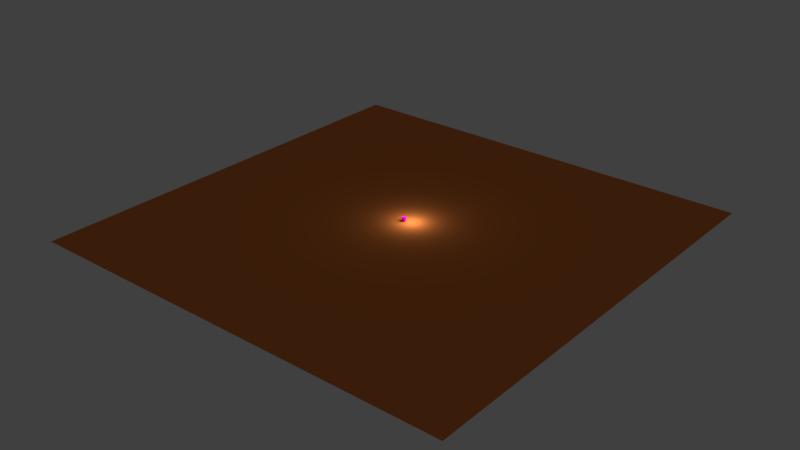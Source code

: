 # Source: woodenCup.blend  (saved by Blender 2.76.0; exported with 4.5.12 LTS)
import bpy
from mathutils import Matrix  # noqa: F401  (used for matrix-valued properties, if any)

bpy.ops.wm.read_factory_settings(use_empty=True)
scene = bpy.context.scene
scene.name = 'Scene'

# ---- collections
col_collection_1 = bpy.data.collections.new('Collection 1'); scene.collection.children.link(col_collection_1)

# ---- images (referenced by path relative to the original .blend; pixels are not part of the script)
import os
ASSET_DIR = os.environ.get("B2B_ASSET_DIR", "")  # directory of the original .blend (textures are referenced by path, not embedded)
HERE = os.path.dirname(os.path.abspath(__file__))  # packed textures are extracted next to this script under _unpacked/

def load_image(name, relpath, width, height, colorspace="sRGB"):
    """Load a texture the original file referenced (path relative to the .blend, or extracted next to this script)."""
    p = next((c for c in (os.path.join(HERE, relpath), os.path.join(ASSET_DIR, relpath)) if relpath and os.path.exists(c)), "")
    if p:
        img = bpy.data.images.load(p, check_existing=True)
        img.name = name
    else:  # same state as the original file: an image datablock whose file is absent (Cycles renders it pink)
        img = bpy.data.images.new(name, width, height)
        img.source = "FILE"
        img.filepath = "//" + (relpath or name)
    img.colorspace_settings.name = colorspace
    return img
img_woodencover_blender_jpg = load_image('woodencover.blender.jpg', 'woodencover.blender.jpg', 1024, 1024, 'sRGB')

# ---- materials (node trees are filled in below, after node groups)
mat_material_001 = bpy.data.materials.new('Material.001')
mat_material_001.alpha_threshold = 0.0
mat_material_001.roughness = 0.5
mat_material_002 = bpy.data.materials.new('Material.002')
mat_material_002.alpha_threshold = 0.0
mat_material_002.roughness = 0.5

# ---- material node trees
mat_material_001.use_nodes = True; mat_material_001.node_tree.nodes.clear()
_N = mat_material_001.node_tree.nodes; _L = mat_material_001.node_tree.links
n0 = _N.new('ShaderNodeOutputMaterial'); n0.name = 'Material Output'; n0.location = (300, 300)
n1 = _N.new('ShaderNodeBsdfDiffuse'); n1.name = 'Diffuse BSDF'; n1.location = (10, 300)
n1.inputs[0].default_value = (0.8, 0.2264, 0.05157, 1.0)
_L.new(n1.outputs[0], n0.inputs[0])
n0.is_active_output = True
mat_material_002.use_nodes = True; mat_material_002.node_tree.nodes.clear()
_N = mat_material_002.node_tree.nodes; _L = mat_material_002.node_tree.links
n0 = _N.new('ShaderNodeOutputMaterial'); n0.name = 'Material Output'; n0.location = (300, 300)
n1 = _N.new('ShaderNodeBsdfDiffuse'); n1.name = 'Diffuse BSDF'; n1.location = (10, 300)
n2 = _N.new('ShaderNodeTexImage'); n2.name = 'Image Texture'; n2.location = (-180, 300)
n2.width = 140
n2.image = img_woodencover_blender_jpg
_L.new(n1.outputs[0], n0.inputs[0])
_L.new(n2.outputs[0], n1.inputs[0])
n0.is_active_output = True

# ---- world
world_world = bpy.data.worlds.new('World'); scene.world = world_world
world_world.color = (0.05088, 0.05088, 0.05088)
world_world.use_sun_shadow = False
world_world.sun_shadow_jitter_overblur = 0.0
world_world.cycles.sampling_method = 'MANUAL'
world_world.cycles.sample_map_resolution = 256

# ---- cameras
cam_camera = bpy.data.cameras.new('Camera')
cam_camera.clip_end = 100.0
cam_camera.lens = 35.0
cam_camera.sensor_width = 32.0
cam_camera.sensor_height = 18.0
cam_camera.ortho_scale = 7.314
cam_camera.dof.focus_distance = 0.0

# ---- lights
light_lamp = bpy.data.lights.new('Lamp', 'POINT')
light_lamp.transmission_factor = 0.0
light_lamp.cutoff_distance = 30.0
light_lamp.energy = 3000.0
light_lamp.shadow_buffer_clip_start = 1.001
light_lamp.shadow_soft_size = 3.0
light_lamp.shadow_maximum_resolution = 0.006
light_lamp.use_absolute_resolution = True

# ---- meshes
me_plane = bpy.data.meshes.new('Plane')
me_plane.from_pydata([(-1.0, -1.0, 0.0), (1.0, -1.0, 0.0), (-1.0, 1.0, 0.0), (1.0, 1.0, 0.0)], [], [(0, 1, 3, 2)])
me_plane.materials.append(mat_material_001)
me_plane.use_remesh_preserve_volume = False
me_plane.use_remesh_preserve_attributes = False
me_plane.use_mirror_vertex_groups = False
me_plane.update()
me_sphere = bpy.data.meshes.new('Sphere')
me_sphere.from_pydata([(-0.9525, -0.008596, 0.4113), (-1.011, -0.008596, 0.2199), (-1.0, -1.039e-07, 7.55e-08), (-1.011, -0.008596, -0.1781), (-0.6773, -0.008596, -1.459), (-0.6106, -0.008596, -1.459), (-0.5208, -0.008596, -1.459), (-0.4114, -0.008596, -1.459), (-0.2865, -0.008596, -1.459), (-0.151, -0.008596, -1.459), (-0.9344, 0.1752, 0.4113), (-0.9913, 0.1866, 0.2199), (-1.011, 0.1904, 0.02094), (-0.9913, 0.1866, -0.1781), (-0.6645, 0.1216, -1.459), (-0.599, 0.1085, -1.459), (-0.511, 0.09102, -1.459), (-0.4036, 0.06967, -1.459), (-0.2812, 0.04531, -1.459), (-0.1483, 0.01889, -1.459), (-0.8808, 0.352, 0.4113), (-0.9344, 0.3742, 0.2199), (-0.9239, 0.3827, 7.55e-08), (-0.9061, 0.3753, -0.1951), (-0.6265, 0.2467, -1.459), (-0.5649, 0.2212, -1.459), (-0.4819, 0.1868, -1.459), (-0.3808, 0.1449, -1.459), (-0.2655, 0.09715, -1.459), (-0.1403, 0.04531, -1.459), (-0.7937, 0.5149, 0.4113), (-0.842, 0.5472, 0.2199), (-0.8583, 0.5581, 0.02094), (-0.8155, 0.5449, -0.1951), (-0.5649, 0.362, -1.459), (-0.5094, 0.325, -1.459), (-0.4347, 0.2751, -1.459), (-0.3437, 0.2143, -1.459), (-0.2399, 0.1449, -1.459), (-0.1273, 0.06967, -1.459), (-0.6533, 0.6533, 0.3827), (-0.7176, 0.6988, 0.2199), (-0.7071, 0.7071, 7.55e-08), (-0.7176, 0.6988, -0.1781), (-0.4819, 0.4631, -1.459), (-0.4347, 0.416, -1.459), (-0.3712, 0.3525, -1.459), (-0.2938, 0.2751, -1.459), (-0.2056, 0.1868, -1.459), (-0.1098, 0.09102, -1.459), (-0.5133, 0.7682, 0.3827), (-0.5449, 0.8155, 0.1951), (-0.5556, 0.8315, 7.55e-08), (-0.5449, 0.8155, -0.1951), (-0.3808, 0.5461, -1.459), (-0.3437, 0.4906, -1.459), (-0.2938, 0.416, -1.459), (-0.2331, 0.325, -1.459), (-0.1637, 0.2212, -1.459), (-0.08844, 0.1085, -1.459), (-0.3536, 0.8536, 0.3827), (-0.393, 0.9157, 0.2199), (-0.3827, 0.9239, 7.55e-08), (-0.393, 0.9157, -0.1781), (-0.2655, 0.6078, -1.459), (-0.2399, 0.5461, -1.459), (-0.2056, 0.4631, -1.459), (-0.1637, 0.362, -1.459), (-0.1159, 0.2467, -1.459), (-0.06408, 0.1216, -1.459), (-0.1802, 0.9061, 0.3827), (-0.1913, 0.9619, 0.1951), (-0.1951, 0.9808, 7.55e-08), (-0.2053, 0.9726, -0.1781), (-0.1403, 0.6457, -1.459), (-0.1273, 0.5803, -1.459), (-0.1098, 0.4922, -1.459), (-0.08844, 0.3849, -1.459), (-0.06408, 0.2624, -1.459), (-0.03765, 0.1296, -1.459), (0.0, 0.9239, 0.3827), (-0.01017, 0.9918, 0.2199), (-0.01017, 1.011, 0.02094), (-0.01017, 0.9918, -0.1781), (-0.01017, 0.6585, -1.459), (-0.01017, 0.5918, -1.459), (-0.01017, 0.502, -1.459), (-0.01017, 0.3926, -1.459), (-0.01017, 0.2677, -1.459), (-0.01017, 0.1323, -1.459), (0.1737, 0.9157, 0.4113), (0.1913, 0.9619, 0.1951), (0.1888, 0.9918, 0.02094), (0.1913, 0.9619, -0.1951), (0.12, 0.6457, -1.459), (0.107, 0.5803, -1.459), (0.08945, 0.4922, -1.459), (0.0681, 0.3849, -1.459), (0.04374, 0.2624, -1.459), (0.01731, 0.1296, -1.459), (0.3536, 0.8536, 0.3827), (0.3727, 0.9157, 0.2199), (0.3802, 0.9338, 0.02094), (0.3727, 0.9157, -0.1781), (0.2451, 0.6078, -1.459), (0.2196, 0.5461, -1.459), (0.1852, 0.4631, -1.459), (0.1434, 0.362, -1.459), (0.09558, 0.2467, -1.459), (0.04374, 0.1216, -1.459), (0.5134, 0.7749, 0.4113), (0.5449, 0.8155, 0.1951), (0.5556, 0.8315, 7.55e-08), (0.5456, 0.8232, -0.1781), (0.3605, 0.5461, -1.459), (0.3234, 0.4906, -1.459), (0.2735, 0.416, -1.459), (0.2127, 0.325, -1.459), (0.1434, 0.2212, -1.459), (0.0681, 0.1085, -1.459), (0.6562, 0.6578, 0.4113), (0.6935, 0.6935, 0.1951), (0.7071, 0.7071, 7.55e-08), (0.6935, 0.6935, -0.1951), (0.4616, 0.4631, -1.459), (0.4144, 0.416, -1.459), (0.3509, 0.3525, -1.459), (0.2735, 0.2751, -1.459), (0.1852, 0.1868, -1.459), (0.08945, 0.09102, -1.459), (0.7682, 0.5133, 0.3827), (0.8155, 0.5449, 0.1951), (0.8379, 0.5581, 0.02094), (0.8216, 0.5472, -0.1781), (0.5445, 0.362, -1.459), (0.4891, 0.325, -1.459), (0.4144, 0.2751, -1.459), (0.3234, 0.2143, -1.459), (0.2196, 0.1449, -1.459), (0.107, 0.06967, -1.459), (0.8605, 0.352, 0.4113), (0.9141, 0.3742, 0.2199), (0.9322, 0.3817, 0.02094), (0.9141, 0.3742, -0.1781), (0.6062, 0.2467, -1.459), (0.5445, 0.2212, -1.459), (0.4616, 0.1868, -1.459), (0.3605, 0.1449, -1.459), (0.2451, 0.09715, -1.459), (0.12, 0.04531, -1.459), (0.9141, 0.1752, 0.4113), (0.9619, 0.1913, 0.1951), (0.9808, 0.1951, 7.55e-08), (0.971, 0.1866, -0.1781), (0.6442, 0.1216, -1.459), (0.5787, 0.1085, -1.459), (0.4906, 0.09102, -1.459), (0.3833, 0.06967, -1.459), (0.2609, 0.04531, -1.459), (0.128, 0.01889, -1.459), (0.9322, -0.008596, 0.4113), (0.9902, -0.008596, 0.2199), (1.01, -0.008596, 0.02094), (1.0, -9.666e-05, -0.1781), (0.657, -0.008596, -1.459), (0.5902, -0.008596, -1.459), (0.5004, -0.008596, -1.459), (0.391, -0.008596, -1.459), (0.2662, -0.008596, -1.459), (0.1307, -0.008596, -1.459), (-0.01017, -0.008596, -1.459), (0.9061, -0.1802, 0.3827), (0.9619, -0.1913, 0.1951), (0.9808, -0.1951, 7.55e-08), (0.971, -0.2038, -0.1781), (0.6442, -0.1387, -1.459), (0.5787, -0.1257, -1.459), (0.4906, -0.1082, -1.459), (0.3833, -0.08686, -1.459), (0.2609, -0.06251, -1.459), (0.128, -0.03608, -1.459), (0.8605, -0.3692, 0.4113), (0.9141, -0.3914, 0.2199), (0.9322, -0.3989, 0.02094), (0.9061, -0.3753, -0.1951), (0.6062, -0.2639, -1.459), (0.5445, -0.2384, -1.459), (0.4616, -0.204, -1.459), (0.3605, -0.1621, -1.459), (0.2451, -0.1143, -1.459), (0.12, -0.06251, -1.459), (0.7734, -0.5321, 0.4113), (0.8216, -0.5644, 0.2199), (0.8315, -0.5556, 7.55e-08), (0.8155, -0.5449, -0.1951), (0.5445, -0.3792, -1.459), (0.4891, -0.3422, -1.459), (0.4144, -0.2923, -1.459), (0.3234, -0.2315, -1.459), (0.2196, -0.1621, -1.459), (0.107, -0.08686, -1.459), (0.6562, -0.6749, 0.4113), (0.6935, -0.6935, 0.1951), (0.7111, -0.7298, 0.02094), (0.6935, -0.6935, -0.1951), (0.4616, -0.4803, -1.459), (0.4144, -0.4331, -1.459), (0.3509, -0.3696, -1.459), (0.2735, -0.2923, -1.459), (0.1852, -0.204, -1.459), (0.08945, -0.1082, -1.459), (0.5134, -0.7921, 0.4113), (0.5456, -0.8404, 0.2199), (0.5556, -0.8315, 7.55e-08), (0.5456, -0.8404, -0.1781), (0.3605, -0.5633, -1.459), (0.3234, -0.5078, -1.459), (0.2735, -0.4331, -1.459), (0.2127, -0.3422, -1.459), (0.1434, -0.2384, -1.459), (0.0681, -0.1257, -1.459), (0.3505, -0.8792, 0.4113), (0.3727, -0.9328, 0.2199), (0.39, -0.9425, 0.02094), (0.3727, -0.9328, -0.1781), (0.2451, -0.625, -1.459), (0.2196, -0.5633, -1.459), (0.1852, -0.4803, -1.459), (0.1434, -0.3792, -1.459), (0.09558, -0.2639, -1.459), (0.04374, -0.1387, -1.459), (0.1802, -0.9061, 0.3827), (0.1913, -0.9619, 0.1951), (0.1951, -0.9808, 7.55e-08), (0.1913, -0.9619, -0.1951), (0.12, -0.6629, -1.459), (0.107, -0.5975, -1.459), (0.08945, -0.5094, -1.459), (0.0681, -0.4021, -1.459), (0.04374, -0.2796, -1.459), (0.01731, -0.1468, -1.459), (-0.01017, -0.951, 0.4113), (-1.788e-07, -0.9808, 0.1951), (-1.341e-07, -1.0, 7.55e-08), (-0.01017, -1.009, -0.1781), (-0.01017, -0.6757, -1.459), (-0.01017, -0.609, -1.459), (-0.01017, -0.5192, -1.459), (-0.01017, -0.4098, -1.459), (-0.01017, -0.2849, -1.459), (-0.01017, -0.1495, -1.459), (-0.194, -0.9328, 0.4113), (-0.1913, -0.9619, 0.1951), (-0.1951, -0.9808, 7.55e-08), (-0.2053, -0.9898, -0.1781), (-0.1403, -0.6629, -1.459), (-0.1273, -0.5975, -1.459), (-0.1098, -0.5094, -1.459), (-0.08844, -0.4021, -1.459), (-0.06408, -0.2796, -1.459), (-0.03765, -0.1468, -1.459), (-0.3708, -0.8792, 0.4113), (-0.3753, -0.9061, 0.1951), (-0.3827, -0.9239, 7.55e-08), (-0.3753, -0.9061, -0.1951), (-0.2655, -0.625, -1.459), (-0.2399, -0.5633, -1.459), (-0.2056, -0.4803, -1.459), (-0.1637, -0.3792, -1.459), (-0.1159, -0.2639, -1.459), (-0.06408, -0.1387, -1.459), (-0.5337, -0.7921, 0.4113), (-0.5449, -0.8155, 0.1951), (-0.5556, -0.8315, 7.55e-08), (-0.566, -0.8404, -0.1781), (-0.3808, -0.5633, -1.459), (-0.3437, -0.5078, -1.459), (-0.2938, -0.4331, -1.459), (-0.2331, -0.3422, -1.459), (-0.1637, -0.2384, -1.459), (-0.08844, -0.1257, -1.459), (-0.6533, -0.6533, 0.3827), (-0.7176, -0.716, 0.2199), (-0.7071, -0.7071, 7.55e-08), (-0.7176, -0.716, -0.1781), (-0.4819, -0.4803, -1.459), (-0.4347, -0.4331, -1.459), (-0.3712, -0.3696, -1.459), (-0.2938, -0.2923, -1.459), (-0.2056, -0.204, -1.459), (-0.1098, -0.1082, -1.459), (-0.7682, -0.5133, 0.3827), (-0.8155, -0.5449, 0.1951), (-0.8315, -0.5556, 7.55e-08), (-0.842, -0.5644, -0.1781), (-0.5649, -0.3792, -1.459), (-0.5094, -0.3422, -1.459), (-0.4347, -0.2923, -1.459), (-0.3437, -0.2315, -1.459), (-0.2399, -0.1621, -1.459), (-0.1273, -0.08686, -1.459), (-0.8808, -0.3692, 0.4113), (-0.9061, -0.3753, 0.1951), (-0.9525, -0.3989, 0.02094), (-0.9061, -0.3753, -0.1951), (-0.6265, -0.2639, -1.459), (-0.5649, -0.2384, -1.459), (-0.4819, -0.204, -1.459), (-0.3808, -0.1621, -1.459), (-0.2655, -0.1143, -1.459), (-0.1403, -0.06251, -1.459), (-0.9061, -0.1802, 0.3827), (-0.9619, -0.1913, 0.1951), (-1.011, -0.2076, 0.02094), (-0.9619, -0.1913, -0.1951), (-0.6645, -0.1387, -1.459), (-0.599, -0.1257, -1.459), (-0.511, -0.1082, -1.459), (-0.4036, -0.08686, -1.459), (-0.2812, -0.06251, -1.459), (-0.1483, -0.03608, -1.459)], [], [(3, 2, 12, 13), (4, 3, 13, 14), (5, 4, 14, 15), (6, 5, 15, 16), (7, 6, 16, 17), (8, 7, 17, 18), (1, 0, 10, 11), (9, 8, 18, 19), (2, 1, 11, 12), (11, 10, 20, 21), (19, 18, 28, 29), (12, 11, 21, 22), (13, 12, 22, 23), (14, 13, 23, 24), (15, 14, 24, 25), (16, 15, 25, 26), (17, 16, 26, 27), (18, 17, 27, 28), (25, 24, 34, 35), (26, 25, 35, 36), (27, 26, 36, 37), (28, 27, 37, 38), (21, 20, 30, 31), (29, 28, 38, 39), (22, 21, 31, 32), (23, 22, 32, 33), (24, 23, 33, 34), (39, 38, 48, 49), (32, 31, 41, 42), (33, 32, 42, 43), (34, 33, 43, 44), (35, 34, 44, 45), (36, 35, 45, 46), (37, 36, 46, 47), (38, 37, 47, 48), (31, 30, 40, 41), (46, 45, 55, 56), (47, 46, 56, 57), (48, 47, 57, 58), (41, 40, 50, 51), (49, 48, 58, 59), (42, 41, 51, 52), (43, 42, 52, 53), (44, 43, 53, 54), (45, 44, 54, 55), (53, 52, 62, 63), (54, 53, 63, 64), (55, 54, 64, 65), (56, 55, 65, 66), (57, 56, 66, 67), (58, 57, 67, 68), (51, 50, 60, 61), (59, 58, 68, 69), (52, 51, 61, 62), (67, 66, 76, 77), (68, 67, 77, 78), (61, 60, 70, 71), (69, 68, 78, 79), (62, 61, 71, 72), (63, 62, 72, 73), (64, 63, 73, 74), (65, 64, 74, 75), (66, 65, 75, 76), (73, 72, 82, 83), (74, 73, 83, 84), (75, 74, 84, 85), (76, 75, 85, 86), (77, 76, 86, 87), (78, 77, 87, 88), (71, 70, 80, 81), (79, 78, 88, 89), (72, 71, 81, 82), (87, 86, 96, 97), (88, 87, 97, 98), (81, 80, 90, 91), (89, 88, 98, 99), (82, 81, 91, 92), (83, 82, 92, 93), (84, 83, 93, 94), (85, 84, 94, 95), (86, 85, 95, 96), (94, 93, 103, 104), (95, 94, 104, 105), (96, 95, 105, 106), (97, 96, 106, 107), (98, 97, 107, 108), (91, 90, 100, 101), (99, 98, 108, 109), (92, 91, 101, 102), (93, 92, 102, 103), (108, 107, 117, 118), (101, 100, 110, 111), (109, 108, 118, 119), (102, 101, 111, 112), (103, 102, 112, 113), (104, 103, 113, 114), (105, 104, 114, 115), (106, 105, 115, 116), (107, 106, 116, 117), (114, 113, 123, 124), (115, 114, 124, 125), (116, 115, 125, 126), (117, 116, 126, 127), (118, 117, 127, 128), (111, 110, 120, 121), (119, 118, 128, 129), (112, 111, 121, 122), (113, 112, 122, 123), (128, 127, 137, 138), (121, 120, 130, 131), (129, 128, 138, 139), (122, 121, 131, 132), (123, 122, 132, 133), (124, 123, 133, 134), (125, 124, 134, 135), (126, 125, 135, 136), (127, 126, 136, 137), (135, 134, 144, 145), (136, 135, 145, 146), (137, 136, 146, 147), (138, 137, 147, 148), (131, 130, 140, 141), (139, 138, 148, 149), (132, 131, 141, 142), (133, 132, 142, 143), (134, 133, 143, 144), (149, 148, 158, 159), (142, 141, 151, 152), (143, 142, 152, 153), (144, 143, 153, 154), (145, 144, 154, 155), (146, 145, 155, 156), (147, 146, 156, 157), (148, 147, 157, 158), (141, 140, 150, 151), (156, 155, 165, 166), (157, 156, 166, 167), (158, 157, 167, 168), (151, 150, 160, 161), (159, 158, 168, 169), (152, 151, 161, 162), (153, 152, 162, 163), (154, 153, 163, 164), (155, 154, 164, 165), (162, 161, 172, 173), (163, 162, 173, 174), (164, 163, 174, 175), (165, 164, 175, 176), (166, 165, 176, 177), (167, 166, 177, 178), (168, 167, 178, 179), (161, 160, 171, 172), (169, 168, 179, 180), (177, 176, 186, 187), (178, 177, 187, 188), (179, 178, 188, 189), (172, 171, 181, 182), (180, 179, 189, 190), (173, 172, 182, 183), (174, 173, 183, 184), (175, 174, 184, 185), (176, 175, 185, 186), (184, 183, 193, 194), (185, 184, 194, 195), (186, 185, 195, 196), (187, 186, 196, 197), (188, 187, 197, 198), (189, 188, 198, 199), (182, 181, 191, 192), (190, 189, 199, 200), (183, 182, 192, 193), (198, 197, 207, 208), (199, 198, 208, 209), (192, 191, 201, 202), (200, 199, 209, 210), (193, 192, 202, 203), (194, 193, 203, 204), (195, 194, 204, 205), (196, 195, 205, 206), (197, 196, 206, 207), (204, 203, 213, 214), (205, 204, 214, 215), (206, 205, 215, 216), (207, 206, 216, 217), (208, 207, 217, 218), (209, 208, 218, 219), (202, 201, 211, 212), (210, 209, 219, 220), (203, 202, 212, 213), (218, 217, 227, 228), (219, 218, 228, 229), (212, 211, 221, 222), (220, 219, 229, 230), (213, 212, 222, 223), (214, 213, 223, 224), (215, 214, 224, 225), (216, 215, 225, 226), (217, 216, 226, 227), (225, 224, 234, 235), (226, 225, 235, 236), (227, 226, 236, 237), (228, 227, 237, 238), (229, 228, 238, 239), (222, 221, 231, 232), (230, 229, 239, 240), (223, 222, 232, 233), (224, 223, 233, 234), (239, 238, 248, 249), (232, 231, 241, 242), (240, 239, 249, 250), (233, 232, 242, 243), (234, 233, 243, 244), (235, 234, 244, 245), (236, 235, 245, 246), (237, 236, 246, 247), (238, 237, 247, 248), (246, 245, 255, 256), (247, 246, 256, 257), (248, 247, 257, 258), (249, 248, 258, 259), (242, 241, 251, 252), (250, 249, 259, 260), (243, 242, 252, 253), (244, 243, 253, 254), (245, 244, 254, 255), (252, 251, 261, 262), (260, 259, 269, 270), (253, 252, 262, 263), (254, 253, 263, 264), (255, 254, 264, 265), (256, 255, 265, 266), (257, 256, 266, 267), (258, 257, 267, 268), (259, 258, 268, 269), (266, 265, 275, 276), (267, 266, 276, 277), (268, 267, 277, 278), (269, 268, 278, 279), (262, 261, 271, 272), (270, 269, 279, 280), (263, 262, 272, 273), (264, 263, 273, 274), (265, 264, 274, 275), (280, 279, 289, 290), (273, 272, 282, 283), (274, 273, 283, 284), (275, 274, 284, 285), (276, 275, 285, 286), (277, 276, 286, 287), (278, 277, 287, 288), (279, 278, 288, 289), (272, 271, 281, 282), (287, 286, 296, 297), (288, 287, 297, 298), (289, 288, 298, 299), (282, 281, 291, 292), (290, 289, 299, 300), (283, 282, 292, 293), (284, 283, 293, 294), (285, 284, 294, 295), (286, 285, 295, 296), (293, 292, 302, 303), (294, 293, 303, 304), (295, 294, 304, 305), (296, 295, 305, 306), (297, 296, 306, 307), (298, 297, 307, 308), (299, 298, 308, 309), (292, 291, 301, 302), (300, 299, 309, 310), (307, 306, 316, 317), (308, 307, 317, 318), (309, 308, 318, 319), (302, 301, 311, 312), (310, 309, 319, 320), (303, 302, 312, 313), (304, 303, 313, 314), (305, 304, 314, 315), (306, 305, 315, 316), (170, 9, 19), (170, 19, 29), (170, 29, 39), (170, 39, 49), (170, 49, 59), (170, 59, 69), (170, 69, 79), (170, 79, 89), (170, 89, 99), (170, 99, 109), (170, 109, 119), (170, 119, 129), (170, 129, 139), (170, 139, 149), (170, 149, 159), (170, 159, 169), (170, 169, 180), (170, 180, 190), (170, 190, 200), (170, 200, 210), (170, 210, 220), (170, 220, 230), (170, 230, 240), (170, 240, 250), (170, 250, 260), (170, 260, 270), (170, 270, 280), (170, 280, 290), (170, 290, 300), (170, 300, 310), (170, 310, 320), (170, 320, 9), (314, 313, 2, 3), (315, 314, 3, 4), (316, 315, 4, 5), (317, 316, 5, 6), (318, 317, 6, 7), (319, 318, 7, 8), (312, 311, 0, 1), (320, 319, 8, 9), (313, 312, 1, 2)])
_uv = me_sphere.uv_layers.new(name='UVMap')
_uv.uv.foreach_set('vector', [0.1959, 0.3612, 0.1516, 0.3301, 0.1875, 0.2798, 0.2295, 0.3212, 0.3739, 0.477, 0.1959, 0.3612, 0.2295, 0.3212, 0.3813, 0.468, 0.379, 0.4802, 0.3739, 0.477, 0.3813, 0.468, 0.3856, 0.4722, 0.3858, 0.4844, 0.379, 0.4802, 0.3856, 0.4722, 0.3914, 0.4776, 0.394, 0.4895, 0.3858, 0.4844, 0.3914, 0.4776, 0.3984, 0.4842, 0.4034, 0.4954, 0.394, 0.4895, 0.3984, 0.4842, 0.4064, 0.4917, 0.08498, 0.2866, 0.0081, 0.2322, 0.07375, 0.1641, 0.1374, 0.2295, 0.4136, 0.5017, 0.4034, 0.4954, 0.4064, 0.4917, 0.4151, 0.4999, 0.1516, 0.3301, 0.08498, 0.2866, 0.1374, 0.2295, 0.1875, 0.2798, 0.1374, 0.2295, 0.07375, 0.1641, 0.1493, 0.109, 0.1985, 0.1819, 0.4151, 0.4999, 0.4064, 0.4917, 0.4102, 0.4887, 0.417, 0.4984, 0.1875, 0.2798, 0.1374, 0.2295, 0.1985, 0.1819, 0.2458, 0.2442, 0.2295, 0.3212, 0.1875, 0.2798, 0.2458, 0.2442, 0.278, 0.2912, 0.3813, 0.468, 0.2295, 0.3212, 0.278, 0.2912, 0.3905, 0.461, 0.3856, 0.4722, 0.3813, 0.468, 0.3905, 0.461, 0.3938, 0.4657, 0.3914, 0.4776, 0.3856, 0.4722, 0.3938, 0.4657, 0.3983, 0.4721, 0.3984, 0.4842, 0.3914, 0.4776, 0.3983, 0.4721, 0.4038, 0.4799, 0.4064, 0.4917, 0.3984, 0.4842, 0.4038, 0.4799, 0.4102, 0.4887, 0.3938, 0.4657, 0.3905, 0.461, 0.4007, 0.4556, 0.403, 0.4609, 0.3983, 0.4721, 0.3938, 0.4657, 0.403, 0.4609, 0.4062, 0.468, 0.4038, 0.4799, 0.3983, 0.4721, 0.4062, 0.468, 0.41, 0.4766, 0.4102, 0.4887, 0.4038, 0.4799, 0.41, 0.4766, 0.4144, 0.4865, 0.1985, 0.1819, 0.1493, 0.109, 0.232, 0.06879, 0.2677, 0.1469, 0.417, 0.4984, 0.4102, 0.4887, 0.4144, 0.4865, 0.4192, 0.4972, 0.2458, 0.2442, 0.1985, 0.1819, 0.2677, 0.1469, 0.2956, 0.2108, 0.278, 0.2912, 0.2458, 0.2442, 0.2956, 0.2108, 0.324, 0.2672, 0.3905, 0.461, 0.278, 0.2912, 0.324, 0.2672, 0.4007, 0.4556, 0.4192, 0.4972, 0.4144, 0.4865, 0.4191, 0.4851, 0.4216, 0.4965, 0.2956, 0.2108, 0.2677, 0.1469, 0.3423, 0.1249, 0.3635, 0.199, 0.324, 0.2672, 0.2956, 0.2108, 0.3635, 0.199, 0.37, 0.2503, 0.4007, 0.4556, 0.324, 0.2672, 0.37, 0.2503, 0.4119, 0.4521, 0.403, 0.4609, 0.4007, 0.4556, 0.4119, 0.4521, 0.4131, 0.4578, 0.4062, 0.468, 0.403, 0.4609, 0.4131, 0.4578, 0.4147, 0.4654, 0.41, 0.4766, 0.4062, 0.468, 0.4147, 0.4654, 0.4168, 0.4746, 0.4144, 0.4865, 0.41, 0.4766, 0.4168, 0.4746, 0.4191, 0.4851, 0.2677, 0.1469, 0.232, 0.06879, 0.3304, 0.04542, 0.3423, 0.1249, 0.4147, 0.4654, 0.4131, 0.4578, 0.4236, 0.4568, 0.4237, 0.4645, 0.4168, 0.4746, 0.4147, 0.4654, 0.4237, 0.4645, 0.4238, 0.4739, 0.4191, 0.4851, 0.4168, 0.4746, 0.4238, 0.4739, 0.4239, 0.4846, 0.3423, 0.1249, 0.3304, 0.04542, 0.4265, 0.03135, 0.4274, 0.1234, 0.4216, 0.4965, 0.4191, 0.4851, 0.4239, 0.4846, 0.424, 0.4962, 0.3635, 0.199, 0.3423, 0.1249, 0.4274, 0.1234, 0.4277, 0.193, 0.37, 0.2503, 0.3635, 0.199, 0.4277, 0.193, 0.4282, 0.2501, 0.4119, 0.4521, 0.37, 0.2503, 0.4282, 0.2501, 0.4235, 0.4511, 0.4131, 0.4578, 0.4119, 0.4521, 0.4235, 0.4511, 0.4236, 0.4568, 0.4282, 0.2501, 0.4277, 0.193, 0.492, 0.1985, 0.4776, 0.249, 0.4235, 0.4511, 0.4282, 0.2501, 0.4776, 0.249, 0.4351, 0.452, 0.4236, 0.4568, 0.4235, 0.4511, 0.4351, 0.452, 0.434, 0.4577, 0.4237, 0.4645, 0.4236, 0.4568, 0.434, 0.4577, 0.4326, 0.4652, 0.4238, 0.4739, 0.4237, 0.4645, 0.4326, 0.4652, 0.4308, 0.4745, 0.4239, 0.4846, 0.4238, 0.4739, 0.4308, 0.4745, 0.4287, 0.485, 0.4274, 0.1234, 0.4265, 0.03135, 0.5245, 0.04348, 0.5024, 0.1213, 0.424, 0.4962, 0.4239, 0.4846, 0.4287, 0.485, 0.4265, 0.4965, 0.4277, 0.193, 0.4274, 0.1234, 0.5024, 0.1213, 0.492, 0.1985, 0.4308, 0.4745, 0.4326, 0.4652, 0.4412, 0.4676, 0.4376, 0.4763, 0.4287, 0.485, 0.4308, 0.4745, 0.4376, 0.4763, 0.4334, 0.4863, 0.5024, 0.1213, 0.5245, 0.04348, 0.6193, 0.06747, 0.5814, 0.153, 0.4265, 0.4965, 0.4287, 0.485, 0.4334, 0.4863, 0.4289, 0.4971, 0.492, 0.1985, 0.5024, 0.1213, 0.5814, 0.153, 0.5534, 0.2177, 0.4776, 0.249, 0.492, 0.1985, 0.5534, 0.2177, 0.5294, 0.2638, 0.4351, 0.452, 0.4776, 0.249, 0.5294, 0.2638, 0.4464, 0.455, 0.434, 0.4577, 0.4351, 0.452, 0.4464, 0.455, 0.4442, 0.4604, 0.4326, 0.4652, 0.434, 0.4577, 0.4442, 0.4604, 0.4412, 0.4676, 0.5294, 0.2638, 0.5534, 0.2177, 0.6114, 0.2394, 0.5773, 0.2878, 0.4464, 0.455, 0.5294, 0.2638, 0.5773, 0.2878, 0.4571, 0.4601, 0.4442, 0.4604, 0.4464, 0.455, 0.4571, 0.4601, 0.4537, 0.465, 0.4412, 0.4676, 0.4442, 0.4604, 0.4537, 0.465, 0.4492, 0.4715, 0.4376, 0.4763, 0.4412, 0.4676, 0.4492, 0.4715, 0.4439, 0.4795, 0.4334, 0.4863, 0.4376, 0.4763, 0.4439, 0.4795, 0.4377, 0.4885, 0.5814, 0.153, 0.6193, 0.06747, 0.7048, 0.1163, 0.6522, 0.1802, 0.4289, 0.4971, 0.4334, 0.4863, 0.4377, 0.4885, 0.4311, 0.4982, 0.5534, 0.2177, 0.5814, 0.153, 0.6522, 0.1802, 0.6114, 0.2394, 0.4439, 0.4795, 0.4492, 0.4715, 0.4563, 0.4769, 0.4494, 0.4837, 0.4377, 0.4885, 0.4439, 0.4795, 0.4494, 0.4837, 0.4415, 0.4914, 0.6522, 0.1802, 0.7048, 0.1163, 0.7818, 0.1656, 0.712, 0.2367, 0.4311, 0.4982, 0.4377, 0.4885, 0.4415, 0.4914, 0.433, 0.4997, 0.6114, 0.2394, 0.6522, 0.1802, 0.712, 0.2367, 0.6626, 0.2799, 0.5773, 0.2878, 0.6114, 0.2394, 0.6626, 0.2799, 0.6177, 0.3264, 0.4571, 0.4601, 0.5773, 0.2878, 0.6177, 0.3264, 0.466, 0.4674, 0.4537, 0.465, 0.4571, 0.4601, 0.466, 0.4674, 0.4619, 0.4714, 0.4492, 0.4715, 0.4537, 0.465, 0.4619, 0.4714, 0.4563, 0.4769, 0.466, 0.4674, 0.6177, 0.3264, 0.6544, 0.3607, 0.4737, 0.4758, 0.4619, 0.4714, 0.466, 0.4674, 0.4737, 0.4758, 0.4687, 0.4791, 0.4563, 0.4769, 0.4619, 0.4714, 0.4687, 0.4791, 0.4621, 0.4835, 0.4494, 0.4837, 0.4563, 0.4769, 0.4621, 0.4835, 0.4539, 0.4889, 0.4415, 0.4914, 0.4494, 0.4837, 0.4539, 0.4889, 0.4447, 0.4949, 0.712, 0.2367, 0.7818, 0.1656, 0.8376, 0.2472, 0.7656, 0.2898, 0.433, 0.4997, 0.4415, 0.4914, 0.4447, 0.4949, 0.4346, 0.5015, 0.6626, 0.2799, 0.712, 0.2367, 0.7656, 0.2898, 0.7045, 0.3285, 0.6177, 0.3264, 0.6626, 0.2799, 0.7045, 0.3285, 0.6544, 0.3607, 0.4447, 0.4949, 0.4539, 0.4889, 0.4574, 0.4948, 0.447, 0.499, 0.7656, 0.2898, 0.8376, 0.2472, 0.8909, 0.3231, 0.7976, 0.3615, 0.4346, 0.5015, 0.4447, 0.4949, 0.447, 0.499, 0.4358, 0.5036, 0.7045, 0.3285, 0.7656, 0.2898, 0.7976, 0.3615, 0.7293, 0.3881, 0.6544, 0.3607, 0.7045, 0.3285, 0.7293, 0.3881, 0.679, 0.4069, 0.4737, 0.4758, 0.6544, 0.3607, 0.679, 0.4069, 0.4795, 0.4858, 0.4687, 0.4791, 0.4737, 0.4758, 0.4795, 0.4858, 0.4739, 0.488, 0.4621, 0.4835, 0.4687, 0.4791, 0.4739, 0.488, 0.4664, 0.4911, 0.4539, 0.4889, 0.4621, 0.4835, 0.4664, 0.4911, 0.4574, 0.4948, 0.4795, 0.4858, 0.679, 0.4069, 0.6901, 0.458, 0.4828, 0.4965, 0.4739, 0.488, 0.4795, 0.4858, 0.4828, 0.4965, 0.477, 0.4977, 0.4664, 0.4911, 0.4739, 0.488, 0.477, 0.4977, 0.4691, 0.4993, 0.4574, 0.4948, 0.4664, 0.4911, 0.4691, 0.4993, 0.4595, 0.5013, 0.447, 0.499, 0.4574, 0.4948, 0.4595, 0.5013, 0.4485, 0.5035, 0.7976, 0.3615, 0.8909, 0.3231, 0.9218, 0.4109, 0.8195, 0.4332, 0.4358, 0.5036, 0.447, 0.499, 0.4485, 0.5035, 0.4366, 0.5059, 0.7293, 0.3881, 0.7976, 0.3615, 0.8195, 0.4332, 0.7487, 0.4467, 0.679, 0.4069, 0.7293, 0.3881, 0.7487, 0.4467, 0.6901, 0.458, 0.4485, 0.5035, 0.4595, 0.5013, 0.4603, 0.508, 0.449, 0.5081, 0.8195, 0.4332, 0.9218, 0.4109, 0.9218, 0.5067, 0.8265, 0.5077, 0.4366, 0.5059, 0.4485, 0.5035, 0.449, 0.5081, 0.4368, 0.5083, 0.7487, 0.4467, 0.8195, 0.4332, 0.8265, 0.5077, 0.7618, 0.5084, 0.6901, 0.458, 0.7487, 0.4467, 0.7618, 0.5084, 0.7009, 0.5084, 0.4828, 0.4965, 0.6901, 0.458, 0.7009, 0.5084, 0.4842, 0.5076, 0.477, 0.4977, 0.4828, 0.4965, 0.4842, 0.5076, 0.4782, 0.5077, 0.4691, 0.4993, 0.477, 0.4977, 0.4782, 0.5077, 0.4701, 0.5079, 0.4595, 0.5013, 0.4691, 0.4993, 0.4701, 0.5079, 0.4603, 0.508, 0.4782, 0.5077, 0.4842, 0.5076, 0.4835, 0.5189, 0.4774, 0.5179, 0.4701, 0.5079, 0.4782, 0.5077, 0.4774, 0.5179, 0.4694, 0.5165, 0.4603, 0.508, 0.4701, 0.5079, 0.4694, 0.5165, 0.4597, 0.5148, 0.449, 0.5081, 0.4603, 0.508, 0.4597, 0.5148, 0.4486, 0.5128, 0.8265, 0.5077, 0.9218, 0.5067, 0.9208, 0.6034, 0.8286, 0.5851, 0.4368, 0.5083, 0.449, 0.5081, 0.4486, 0.5128, 0.4366, 0.5106, 0.7618, 0.5084, 0.8265, 0.5077, 0.8286, 0.5851, 0.7558, 0.5713, 0.7009, 0.5084, 0.7618, 0.5084, 0.7558, 0.5713, 0.6963, 0.5602, 0.4842, 0.5076, 0.7009, 0.5084, 0.6963, 0.5602, 0.4835, 0.5189, 0.4366, 0.5106, 0.4486, 0.5128, 0.4472, 0.5173, 0.4359, 0.5129, 0.7558, 0.5713, 0.8286, 0.5851, 0.7976, 0.6535, 0.7306, 0.6276, 0.6963, 0.5602, 0.7558, 0.5713, 0.7306, 0.6276, 0.6797, 0.6096, 0.4835, 0.5189, 0.6963, 0.5602, 0.6797, 0.6096, 0.4803, 0.53, 0.4774, 0.5179, 0.4835, 0.5189, 0.4803, 0.53, 0.4745, 0.5278, 0.4694, 0.5165, 0.4774, 0.5179, 0.4745, 0.5278, 0.4669, 0.5249, 0.4597, 0.5148, 0.4694, 0.5165, 0.4669, 0.5249, 0.4577, 0.5213, 0.4486, 0.5128, 0.4597, 0.5148, 0.4577, 0.5213, 0.4472, 0.5173, 0.8286, 0.5851, 0.9208, 0.6034, 0.8954, 0.6944, 0.7976, 0.6535, 0.4669, 0.5249, 0.4745, 0.5278, 0.4695, 0.537, 0.4627, 0.5326, 0.4577, 0.5213, 0.4669, 0.5249, 0.4627, 0.5326, 0.4544, 0.5274, 0.4472, 0.5173, 0.4577, 0.5213, 0.4544, 0.5274, 0.445, 0.5214, 0.7976, 0.6535, 0.8954, 0.6944, 0.847, 0.7766, 0.7675, 0.7276, 0.4359, 0.5129, 0.4472, 0.5173, 0.445, 0.5214, 0.4347, 0.515, 0.7306, 0.6276, 0.7976, 0.6535, 0.7675, 0.7276, 0.7053, 0.6881, 0.6797, 0.6096, 0.7306, 0.6276, 0.7053, 0.6881, 0.6564, 0.6537, 0.4803, 0.53, 0.6797, 0.6096, 0.6564, 0.6537, 0.4748, 0.5403, 0.4745, 0.5278, 0.4803, 0.53, 0.4748, 0.5403, 0.4695, 0.537, 0.7053, 0.6881, 0.7675, 0.7276, 0.7128, 0.779, 0.6605, 0.7305, 0.6564, 0.6537, 0.7053, 0.6881, 0.6605, 0.7305, 0.6195, 0.6959, 0.4748, 0.5403, 0.6564, 0.6537, 0.6195, 0.6959, 0.4669, 0.5491, 0.4695, 0.537, 0.4748, 0.5403, 0.4669, 0.5491, 0.4626, 0.5449, 0.4627, 0.5326, 0.4695, 0.537, 0.4626, 0.5449, 0.4569, 0.5394, 0.4544, 0.5274, 0.4627, 0.5326, 0.4569, 0.5394, 0.4499, 0.5327, 0.445, 0.5214, 0.4544, 0.5274, 0.4499, 0.5327, 0.4419, 0.5251, 0.7675, 0.7276, 0.847, 0.7766, 0.7813, 0.8425, 0.7128, 0.779, 0.4347, 0.515, 0.445, 0.5214, 0.4419, 0.5251, 0.4332, 0.5169, 0.4569, 0.5394, 0.4626, 0.5449, 0.4543, 0.5513, 0.4499, 0.5448, 0.4499, 0.5327, 0.4569, 0.5394, 0.4499, 0.5448, 0.4444, 0.537, 0.4419, 0.5251, 0.4499, 0.5327, 0.4444, 0.537, 0.4381, 0.5281, 0.7128, 0.779, 0.7813, 0.8425, 0.7052, 0.9138, 0.6534, 0.8368, 0.4332, 0.5169, 0.4419, 0.5251, 0.4381, 0.5281, 0.4313, 0.5184, 0.6605, 0.7305, 0.7128, 0.779, 0.6534, 0.8368, 0.6126, 0.7782, 0.6195, 0.6959, 0.6605, 0.7305, 0.6126, 0.7782, 0.5788, 0.7239, 0.4669, 0.5491, 0.6195, 0.6959, 0.5788, 0.7239, 0.4576, 0.5561, 0.4626, 0.5449, 0.4669, 0.5491, 0.4576, 0.5561, 0.4543, 0.5513, 0.5788, 0.7239, 0.6126, 0.7782, 0.5554, 0.8003, 0.532, 0.7476, 0.4576, 0.5561, 0.5788, 0.7239, 0.532, 0.7476, 0.4472, 0.5612, 0.4543, 0.5513, 0.4576, 0.5561, 0.4472, 0.5612, 0.4449, 0.5559, 0.4499, 0.5448, 0.4543, 0.5513, 0.4449, 0.5559, 0.4419, 0.5488, 0.4444, 0.537, 0.4499, 0.5448, 0.4419, 0.5488, 0.4382, 0.5402, 0.4381, 0.5281, 0.4444, 0.537, 0.4382, 0.5402, 0.4338, 0.5303, 0.6534, 0.8368, 0.7052, 0.9138, 0.6191, 0.9557, 0.5832, 0.8741, 0.4313, 0.5184, 0.4381, 0.5281, 0.4338, 0.5303, 0.4291, 0.5195, 0.6126, 0.7782, 0.6534, 0.8368, 0.5832, 0.8741, 0.5554, 0.8003, 0.4382, 0.5402, 0.4419, 0.5488, 0.4334, 0.5513, 0.4314, 0.5421, 0.4338, 0.5303, 0.4382, 0.5402, 0.4314, 0.5421, 0.4292, 0.5316, 0.5832, 0.8741, 0.6191, 0.9557, 0.5261, 0.9879, 0.5089, 0.8872, 0.4291, 0.5195, 0.4338, 0.5303, 0.4292, 0.5316, 0.4267, 0.5202, 0.5554, 0.8003, 0.5832, 0.8741, 0.5089, 0.8872, 0.4908, 0.825, 0.532, 0.7476, 0.5554, 0.8003, 0.4908, 0.825, 0.4817, 0.7636, 0.4472, 0.5612, 0.532, 0.7476, 0.4817, 0.7636, 0.4362, 0.5643, 0.4449, 0.5559, 0.4472, 0.5612, 0.4362, 0.5643, 0.435, 0.5588, 0.4419, 0.5488, 0.4449, 0.5559, 0.435, 0.5588, 0.4334, 0.5513, 0.4817, 0.7636, 0.4908, 0.825, 0.4289, 0.8265, 0.4236, 0.7741, 0.4362, 0.5643, 0.4817, 0.7636, 0.4236, 0.7741, 0.4247, 0.5656, 0.435, 0.5588, 0.4362, 0.5643, 0.4247, 0.5656, 0.4246, 0.5599, 0.4334, 0.5513, 0.435, 0.5588, 0.4246, 0.5599, 0.4245, 0.5522, 0.4314, 0.5421, 0.4334, 0.5513, 0.4245, 0.5522, 0.4244, 0.5428, 0.4292, 0.5316, 0.4314, 0.5421, 0.4244, 0.5428, 0.4244, 0.5321, 0.5089, 0.8872, 0.5261, 0.9879, 0.4265, 0.9959, 0.4247, 0.9059, 0.4267, 0.5202, 0.4292, 0.5316, 0.4244, 0.5321, 0.4243, 0.5205, 0.4908, 0.825, 0.5089, 0.8872, 0.4247, 0.9059, 0.4289, 0.8265, 0.4244, 0.5428, 0.4245, 0.5522, 0.4156, 0.5515, 0.4174, 0.5422, 0.4244, 0.5321, 0.4244, 0.5428, 0.4174, 0.5422, 0.4195, 0.5317, 0.4247, 0.9059, 0.4265, 0.9959, 0.3269, 0.9914, 0.3434, 0.8983, 0.4243, 0.5205, 0.4244, 0.5321, 0.4195, 0.5317, 0.4218, 0.5203, 0.4289, 0.8265, 0.4247, 0.9059, 0.3434, 0.8983, 0.3619, 0.8285, 0.4236, 0.7741, 0.4289, 0.8265, 0.3619, 0.8285, 0.3693, 0.7689, 0.4247, 0.5656, 0.4236, 0.7741, 0.3693, 0.7689, 0.4129, 0.5648, 0.4246, 0.5599, 0.4247, 0.5656, 0.4129, 0.5648, 0.4141, 0.559, 0.4245, 0.5522, 0.4246, 0.5599, 0.4141, 0.559, 0.4156, 0.5515, 0.4129, 0.5648, 0.3693, 0.7689, 0.3231, 0.7496, 0.4018, 0.5614, 0.4141, 0.559, 0.4129, 0.5648, 0.4018, 0.5614, 0.404, 0.5561, 0.4156, 0.5515, 0.4141, 0.559, 0.404, 0.5561, 0.407, 0.549, 0.4174, 0.5422, 0.4156, 0.5515, 0.407, 0.549, 0.4107, 0.5403, 0.4195, 0.5317, 0.4174, 0.5422, 0.4107, 0.5403, 0.4149, 0.5304, 0.3434, 0.8983, 0.3269, 0.9914, 0.2336, 0.9587, 0.2709, 0.8703, 0.4218, 0.5203, 0.4195, 0.5317, 0.4149, 0.5304, 0.4194, 0.5196, 0.3619, 0.8285, 0.3434, 0.8983, 0.2709, 0.8703, 0.2997, 0.8034, 0.3693, 0.7689, 0.3619, 0.8285, 0.2997, 0.8034, 0.3231, 0.7496, 0.4149, 0.5304, 0.4107, 0.5403, 0.4044, 0.5372, 0.4105, 0.5282, 0.2709, 0.8703, 0.2336, 0.9587, 0.1311, 0.9151, 0.1987, 0.8337, 0.4194, 0.5196, 0.4149, 0.5304, 0.4105, 0.5282, 0.4172, 0.5185, 0.2997, 0.8034, 0.2709, 0.8703, 0.1987, 0.8337, 0.2413, 0.7733, 0.3231, 0.7496, 0.2997, 0.8034, 0.2413, 0.7733, 0.2687, 0.7283, 0.4018, 0.5614, 0.3231, 0.7496, 0.2687, 0.7283, 0.3914, 0.5564, 0.404, 0.5561, 0.4018, 0.5614, 0.3914, 0.5564, 0.3946, 0.5515, 0.407, 0.549, 0.404, 0.5561, 0.3946, 0.5515, 0.399, 0.5451, 0.4107, 0.5403, 0.407, 0.549, 0.399, 0.5451, 0.4044, 0.5372, 0.3946, 0.5515, 0.3914, 0.5564, 0.3821, 0.5494, 0.3864, 0.5452, 0.399, 0.5451, 0.3946, 0.5515, 0.3864, 0.5452, 0.392, 0.5397, 0.4044, 0.5372, 0.399, 0.5451, 0.392, 0.5397, 0.3989, 0.533, 0.4105, 0.5282, 0.4044, 0.5372, 0.3989, 0.533, 0.4068, 0.5253, 0.1987, 0.8337, 0.1311, 0.9151, 0.05676, 0.8495, 0.1366, 0.7834, 0.4172, 0.5185, 0.4105, 0.5282, 0.4068, 0.5253, 0.4153, 0.517, 0.2413, 0.7733, 0.1987, 0.8337, 0.1366, 0.7834, 0.1901, 0.7334, 0.2687, 0.7283, 0.2413, 0.7733, 0.1901, 0.7334, 0.2275, 0.6946, 0.3914, 0.5564, 0.2687, 0.7283, 0.2275, 0.6946, 0.3821, 0.5494, 0.1366, 0.7834, 0.05676, 0.8495, -0.001952, 0.7737, 0.08638, 0.7232, 0.4153, 0.517, 0.4068, 0.5253, 0.4036, 0.5217, 0.4137, 0.5152, 0.1901, 0.7334, 0.1366, 0.7834, 0.08638, 0.7232, 0.1483, 0.6847, 0.2275, 0.6946, 0.1901, 0.7334, 0.1483, 0.6847, 0.1994, 0.6526, 0.3821, 0.5494, 0.2275, 0.6946, 0.1994, 0.6526, 0.3748, 0.5406, 0.3864, 0.5452, 0.3821, 0.5494, 0.3748, 0.5406, 0.3797, 0.5374, 0.392, 0.5397, 0.3864, 0.5452, 0.3797, 0.5374, 0.3863, 0.5331, 0.3989, 0.533, 0.392, 0.5397, 0.3863, 0.5331, 0.3944, 0.5278, 0.4068, 0.5253, 0.3989, 0.533, 0.3944, 0.5278, 0.4036, 0.5217, 0.3797, 0.5374, 0.3748, 0.5406, 0.3691, 0.5309, 0.3746, 0.5286, 0.3863, 0.5331, 0.3797, 0.5374, 0.3746, 0.5286, 0.382, 0.5255, 0.3944, 0.5278, 0.3863, 0.5331, 0.382, 0.5255, 0.391, 0.5219, 0.4036, 0.5217, 0.3944, 0.5278, 0.391, 0.5219, 0.4013, 0.5177, 0.08638, 0.7232, -0.001952, 0.7737, -0.04427, 0.6914, 0.0492, 0.6554, 0.4137, 0.5152, 0.4036, 0.5217, 0.4013, 0.5177, 0.4125, 0.5131, 0.1483, 0.6847, 0.08638, 0.7232, 0.0492, 0.6554, 0.1181, 0.6285, 0.1994, 0.6526, 0.1483, 0.6847, 0.1181, 0.6285, 0.1679, 0.6079, 0.3748, 0.5406, 0.1994, 0.6526, 0.1679, 0.6079, 0.3691, 0.5309, 0.4125, 0.5131, 0.4013, 0.5177, 0.3999, 0.5132, 0.4118, 0.5108, 0.1181, 0.6285, 0.0492, 0.6554, 0.02051, 0.5821, 0.09851, 0.5683, 0.1679, 0.6079, 0.1181, 0.6285, 0.09851, 0.5683, 0.1538, 0.5582, 0.3691, 0.5309, 0.1679, 0.6079, 0.1538, 0.5582, 0.3654, 0.5202, 0.3746, 0.5286, 0.3691, 0.5309, 0.3654, 0.5202, 0.3713, 0.5189, 0.382, 0.5255, 0.3746, 0.5286, 0.3713, 0.5189, 0.3793, 0.5173, 0.391, 0.5219, 0.382, 0.5255, 0.3793, 0.5173, 0.3889, 0.5154, 0.4013, 0.5177, 0.391, 0.5219, 0.3889, 0.5154, 0.3999, 0.5132, 0.0492, 0.6554, -0.04427, 0.6914, -0.06416, 0.6007, 0.02051, 0.5821, 0.3793, 0.5173, 0.3713, 0.5189, 0.3702, 0.5088, 0.3783, 0.5088, 0.3889, 0.5154, 0.3793, 0.5173, 0.3783, 0.5088, 0.3881, 0.5087, 0.3999, 0.5132, 0.3889, 0.5154, 0.3881, 0.5087, 0.3993, 0.5086, 0.02051, 0.5821, -0.06416, 0.6007, -0.07803, 0.5062, 0.01959, 0.5051, 0.4118, 0.5108, 0.3999, 0.5132, 0.3993, 0.5086, 0.4115, 0.5085, 0.09851, 0.5683, 0.02051, 0.5821, 0.01959, 0.5051, 0.09453, 0.5054, 0.1538, 0.5582, 0.09851, 0.5683, 0.09453, 0.5054, 0.1487, 0.5069, 0.3654, 0.5202, 0.1538, 0.5582, 0.1487, 0.5069, 0.3641, 0.5088, 0.3713, 0.5189, 0.3654, 0.5202, 0.3641, 0.5088, 0.3702, 0.5088, 0.09453, 0.5054, 0.01959, 0.5051, 0.02655, 0.4278, 0.09412, 0.4427, 0.1487, 0.5069, 0.09453, 0.5054, 0.09412, 0.4427, 0.1585, 0.4547, 0.3641, 0.5088, 0.1487, 0.5069, 0.1585, 0.4547, 0.3655, 0.4977, 0.3702, 0.5088, 0.3641, 0.5088, 0.3655, 0.4977, 0.3713, 0.4987, 0.3783, 0.5088, 0.3702, 0.5088, 0.3713, 0.4987, 0.3791, 0.5002, 0.3881, 0.5087, 0.3783, 0.5088, 0.3791, 0.5002, 0.3888, 0.502, 0.3993, 0.5086, 0.3881, 0.5087, 0.3888, 0.502, 0.3998, 0.5039, 0.01959, 0.5051, -0.07803, 0.5062, -0.07658, 0.4091, 0.02655, 0.4278, 0.4115, 0.5085, 0.3993, 0.5086, 0.3998, 0.5039, 0.4117, 0.5061, 0.3791, 0.5002, 0.3713, 0.4987, 0.3742, 0.4891, 0.3816, 0.492, 0.3888, 0.502, 0.3791, 0.5002, 0.3816, 0.492, 0.3907, 0.4955, 0.3998, 0.5039, 0.3888, 0.502, 0.3907, 0.4955, 0.4011, 0.4995, 0.02655, 0.4278, -0.07658, 0.4091, -0.03509, 0.3169, 0.05352, 0.355, 0.4117, 0.5061, 0.3998, 0.5039, 0.4011, 0.4995, 0.4124, 0.5038, 0.09412, 0.4427, 0.02655, 0.4278, 0.05352, 0.355, 0.1132, 0.3842, 0.1585, 0.4547, 0.09412, 0.4427, 0.1132, 0.3842, 0.1749, 0.4065, 0.3655, 0.4977, 0.1585, 0.4547, 0.1749, 0.4065, 0.3687, 0.487, 0.3713, 0.4987, 0.3655, 0.4977, 0.3687, 0.487, 0.3742, 0.4891, 0.4242, 0.5084, 0.4136, 0.5017, 0.4151, 0.4999, 0.4242, 0.5084, 0.4151, 0.4999, 0.417, 0.4984, 0.4242, 0.5084, 0.417, 0.4984, 0.4192, 0.4972, 0.4242, 0.5084, 0.4192, 0.4972, 0.4216, 0.4965, 0.4242, 0.5084, 0.4216, 0.4965, 0.424, 0.4962, 0.4242, 0.5084, 0.424, 0.4962, 0.4265, 0.4965, 0.4242, 0.5084, 0.4265, 0.4965, 0.4289, 0.4971, 0.4242, 0.5084, 0.4289, 0.4971, 0.4311, 0.4982, 0.4242, 0.5084, 0.4311, 0.4982, 0.433, 0.4997, 0.4242, 0.5084, 0.433, 0.4997, 0.4346, 0.5015, 0.4242, 0.5084, 0.4346, 0.5015, 0.4358, 0.5036, 0.4242, 0.5084, 0.4358, 0.5036, 0.4366, 0.5059, 0.4242, 0.5084, 0.4366, 0.5059, 0.4368, 0.5083, 0.4242, 0.5084, 0.4368, 0.5083, 0.4366, 0.5106, 0.4242, 0.5084, 0.4366, 0.5106, 0.4359, 0.5129, 0.4242, 0.5084, 0.4359, 0.5129, 0.4347, 0.515, 0.4242, 0.5084, 0.4347, 0.515, 0.4332, 0.5169, 0.4242, 0.5084, 0.4332, 0.5169, 0.4313, 0.5184, 0.4242, 0.5084, 0.4313, 0.5184, 0.4291, 0.5195, 0.4242, 0.5084, 0.4291, 0.5195, 0.4267, 0.5202, 0.4242, 0.5084, 0.4267, 0.5202, 0.4243, 0.5205, 0.4242, 0.5084, 0.4243, 0.5205, 0.4218, 0.5203, 0.4242, 0.5084, 0.4218, 0.5203, 0.4194, 0.5196, 0.4242, 0.5084, 0.4194, 0.5196, 0.4172, 0.5185, 0.4242, 0.5084, 0.4172, 0.5185, 0.4153, 0.517, 0.4242, 0.5084, 0.4153, 0.517, 0.4137, 0.5152, 0.4242, 0.5084, 0.4137, 0.5152, 0.4125, 0.5131, 0.4242, 0.5084, 0.4125, 0.5131, 0.4118, 0.5108, 0.4242, 0.5084, 0.4118, 0.5108, 0.4115, 0.5085, 0.4242, 0.5084, 0.4115, 0.5085, 0.4117, 0.5061, 0.4242, 0.5084, 0.4117, 0.5061, 0.4124, 0.5038, 0.4242, 0.5084, 0.4124, 0.5038, 0.4136, 0.5017, 0.1749, 0.4065, 0.1132, 0.3842, 0.1516, 0.3301, 0.1959, 0.3612, 0.3687, 0.487, 0.1749, 0.4065, 0.1959, 0.3612, 0.3739, 0.477, 0.3742, 0.4891, 0.3687, 0.487, 0.3739, 0.477, 0.379, 0.4802, 0.3816, 0.492, 0.3742, 0.4891, 0.379, 0.4802, 0.3858, 0.4844, 0.3907, 0.4955, 0.3816, 0.492, 0.3858, 0.4844, 0.394, 0.4895, 0.4011, 0.4995, 0.3907, 0.4955, 0.394, 0.4895, 0.4034, 0.4954, 0.05352, 0.355, -0.03509, 0.3169, 0.0081, 0.2322, 0.08498, 0.2866, 0.4124, 0.5038, 0.4011, 0.4995, 0.4034, 0.4954, 0.4136, 0.5017, 0.1132, 0.3842, 0.05352, 0.355, 0.08498, 0.2866, 0.1516, 0.3301])
me_sphere.materials.append(mat_material_002)
me_sphere.use_remesh_preserve_volume = False
me_sphere.use_remesh_preserve_attributes = False
me_sphere.use_mirror_vertex_groups = False
me_sphere.update()

# ---- objects
ob_plane = bpy.data.objects.new('Plane', me_plane)
ob_sphere = bpy.data.objects.new('Sphere', me_sphere)
ob_lamp = bpy.data.objects.new('Lamp', light_lamp)
ob_camera = bpy.data.objects.new('Camera', cam_camera)

# ---- transforms, parenting, visibility, modifiers, constraints
ob_plane.location = (2.137, -5.18, -1.485)
ob_plane.scale = (100.0, 100.0, 100.0)
ob_plane.lineart.crease_threshold = 0.0
_m = ob_plane.modifiers.new('ParticleSystem 1', 'PARTICLE_SYSTEM')
ob_sphere.location = (0.0, 0.0, 0.0)
ob_sphere.lineart.crease_threshold = 0.0
_m = ob_sphere.modifiers.new('Solidify', 'SOLIDIFY')
_m.thickness = 0.15
_m.nonmanifold_thickness_mode = 'FIXED'
_m.nonmanifold_merge_threshold = 0.0003
_m = ob_sphere.modifiers.new('Subsurf', 'SUBSURF')
_m.uv_smooth = 'PRESERVE_CORNERS'
_m.quality = 2
_m.levels = 2
_m.show_only_control_edges = False
ob_lamp.location = (3.132, 1.295, 4.25)
ob_lamp.rotation_euler = (0.6503, 0.05521, 1.866)
ob_lamp.lock_rotations_4d = False
ob_lamp.empty_display_type = 'ARROWS'
ob_lamp.color = (0.0, 0.0, 0.0, 0.0)
ob_lamp.lineart.crease_threshold = 0.0
ob_camera.location = (7.481, -6.508, 5.344)
ob_camera.rotation_euler = (1.109, 0.01082, 0.8149)
ob_camera.lock_rotations_4d = False
ob_camera.empty_display_type = 'ARROWS'
ob_camera.color = (0.0, 0.0, 0.0, 0.0)
ob_camera.display_type = 'WIRE'
ob_camera.lineart.crease_threshold = 0.0

# ---- collection membership
col_collection_1.objects.link(ob_plane)
col_collection_1.objects.link(ob_sphere)
col_collection_1.objects.link(ob_lamp)
col_collection_1.objects.link(ob_camera)

# ---- scene / render settings (as saved in the file)
scene.camera = ob_lamp
scene.frame_start = 1; scene.frame_end = 250; scene.frame_set(1)
scene.render.engine = 'CYCLES'
scene.render.resolution_percentage = 50
scene.render.dither_intensity = 0.0
scene.cycles.use_denoising = False
scene.cycles.samples = 10
scene.cycles.sampling_pattern = 'TABULATED_SOBOL'
scene.cycles.light_sampling_threshold = 0.0
scene.cycles.use_adaptive_sampling = False
scene.cycles.use_light_tree = False
scene.cycles.blur_glossy = 0.0
scene.cycles.pixel_filter_type = 'GAUSSIAN'
scene.cycles.sample_clamp_indirect = 0.0
scene.view_settings.view_transform = 'Standard'
bpy.context.view_layer.update()

# ---- added for rendering (the .blend has no active camera): camera
cam_auto = bpy.data.cameras.new('AutoCamera')
cam_auto.lens = 50.0
cam_auto.sensor_width = 36.0
cam_auto.clip_end = 4592.8
ob_auto_camera = bpy.data.objects.new('AutoCamera', cam_auto)
scene.collection.objects.link(ob_auto_camera)
ob_auto_camera.location = (263.836, -319.219, 208.822)
ob_auto_camera.rotation_euler = (1.09748, -7.21219e-08, 0.694738)
scene.camera = ob_auto_camera
bpy.context.view_layer.update()
